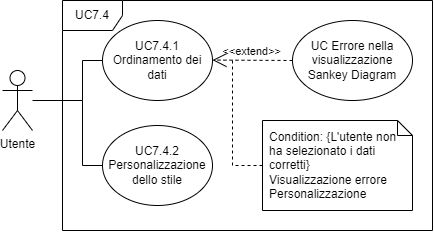

The diagram above was exported from draw.io. Its source (the exported page's mxGraphModel, read from the mxfile embedded in the PNG):
<mxGraphModel dx="723" dy="402" grid="1" gridSize="10" guides="1" tooltips="1" connect="1" arrows="1" fold="1" page="1" pageScale="1" pageWidth="827" pageHeight="1169" math="0" shadow="0">
  <root>
    <mxCell id="0" />
    <mxCell id="1" parent="0" />
    <mxCell id="Z2UHPGcxk8Zmpv9PqEIk-14" value="UC7.4" style="shape=umlFrame;whiteSpace=wrap;html=1;" parent="1" vertex="1">
      <mxGeometry x="320" y="170" width="370" height="230" as="geometry" />
    </mxCell>
    <mxCell id="Z2UHPGcxk8Zmpv9PqEIk-15" value="Utente" style="shape=umlActor;verticalLabelPosition=bottom;verticalAlign=top;html=1;outlineConnect=0;" parent="1" vertex="1">
      <mxGeometry x="260" y="240" width="30" height="60" as="geometry" />
    </mxCell>
    <mxCell id="Z2UHPGcxk8Zmpv9PqEIk-16" style="edgeStyle=orthogonalEdgeStyle;rounded=0;orthogonalLoop=1;jettySize=auto;html=1;exitX=0;exitY=0.5;exitDx=0;exitDy=0;endArrow=none;endFill=0;" parent="1" source="Z2UHPGcxk8Zmpv9PqEIk-17" target="Z2UHPGcxk8Zmpv9PqEIk-15" edge="1">
      <mxGeometry relative="1" as="geometry">
        <Array as="points">
          <mxPoint x="340" y="230" />
          <mxPoint x="340" y="270" />
        </Array>
      </mxGeometry>
    </mxCell>
    <mxCell id="Z2UHPGcxk8Zmpv9PqEIk-17" value="UC7.4.1 Ordinamento dei dati" style="ellipse;whiteSpace=wrap;html=1;" parent="1" vertex="1">
      <mxGeometry x="360" y="190" width="110" height="80" as="geometry" />
    </mxCell>
    <mxCell id="gR6JEa4CzhKjP4zTyW5k-3" style="edgeStyle=orthogonalEdgeStyle;rounded=0;orthogonalLoop=1;jettySize=auto;html=1;exitX=0;exitY=0.5;exitDx=0;exitDy=0;endArrow=none;endFill=0;" edge="1" parent="1" source="Z2UHPGcxk8Zmpv9PqEIk-19">
      <mxGeometry relative="1" as="geometry">
        <mxPoint x="340" y="270" as="targetPoint" />
      </mxGeometry>
    </mxCell>
    <mxCell id="Z2UHPGcxk8Zmpv9PqEIk-19" value="UC7.4.2 Personalizzazione dello stile" style="ellipse;whiteSpace=wrap;html=1;" parent="1" vertex="1">
      <mxGeometry x="360" y="295" width="110" height="80" as="geometry" />
    </mxCell>
    <mxCell id="gR6JEa4CzhKjP4zTyW5k-4" value="UC Errore nella visualizzazione Sankey Diagram" style="ellipse;whiteSpace=wrap;html=1;" vertex="1" parent="1">
      <mxGeometry x="550" y="190" width="120" height="80" as="geometry" />
    </mxCell>
    <mxCell id="gR6JEa4CzhKjP4zTyW5k-5" style="edgeStyle=orthogonalEdgeStyle;rounded=0;orthogonalLoop=1;jettySize=auto;html=1;exitX=0;exitY=0.5;exitDx=0;exitDy=0;exitPerimeter=0;dashed=1;endArrow=none;endFill=0;" edge="1" parent="1" source="gR6JEa4CzhKjP4zTyW5k-6">
      <mxGeometry relative="1" as="geometry">
        <mxPoint x="490" y="230" as="targetPoint" />
      </mxGeometry>
    </mxCell>
    <mxCell id="gR6JEa4CzhKjP4zTyW5k-6" value="Condition: {L'utente non ha selezionato i dati corretti}&#10;Visualizzazione errore Personalizzazione " style="shape=note;size=15;spacingLeft=5;align=left;whiteSpace=wrap;" vertex="1" parent="1">
      <mxGeometry x="520" y="290" width="150" height="90" as="geometry" />
    </mxCell>
    <mxCell id="gR6JEa4CzhKjP4zTyW5k-7" value="&amp;lt;&amp;lt;extend&amp;gt;&amp;gt;" style="align=right;html=1;verticalAlign=bottom;rounded=0;labelBackgroundColor=none;endArrow=open;endSize=12;dashed=1;entryX=1;entryY=0.5;entryDx=0;entryDy=0;" edge="1" parent="1">
      <mxGeometry x="-0.75" relative="1" as="geometry">
        <mxPoint x="470" y="229.58" as="targetPoint" />
        <mxPoint x="550" y="230" as="sourcePoint" />
        <mxPoint as="offset" />
      </mxGeometry>
    </mxCell>
  </root>
</mxGraphModel>